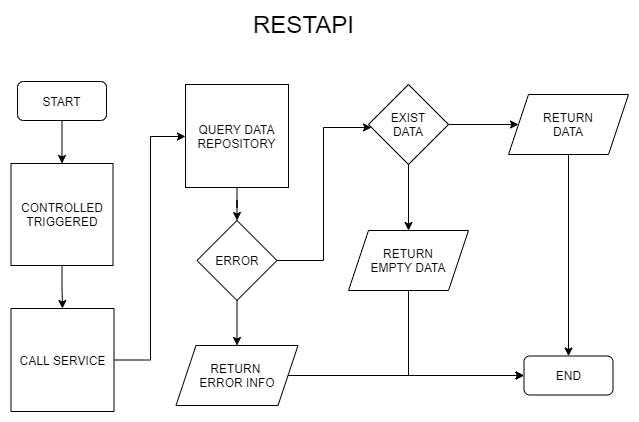

The diagram above was exported from draw.io. Its source (the exported page's mxGraphModel, read from the mxfile embedded in the PNG):
<mxGraphModel dx="1192" dy="651" grid="0" gridSize="10" guides="1" tooltips="1" connect="1" arrows="1" fold="1" page="1" pageScale="1" pageWidth="827" pageHeight="1169" math="0" shadow="0">
  <root>
    <mxCell id="WIyWlLk6GJQsqaUBKTNV-0" />
    <mxCell id="WIyWlLk6GJQsqaUBKTNV-1" parent="WIyWlLk6GJQsqaUBKTNV-0" />
    <mxCell id="u5O7OZKSKu6lnqo-RFCy-5" style="edgeStyle=orthogonalEdgeStyle;rounded=0;orthogonalLoop=1;jettySize=auto;html=1;entryX=0.5;entryY=0;entryDx=0;entryDy=0;" parent="WIyWlLk6GJQsqaUBKTNV-1" source="u5O7OZKSKu6lnqo-RFCy-0" target="u5O7OZKSKu6lnqo-RFCy-2" edge="1">
      <mxGeometry relative="1" as="geometry" />
    </mxCell>
    <mxCell id="u5O7OZKSKu6lnqo-RFCy-0" value="START" style="rounded=1;whiteSpace=wrap;html=1;" parent="WIyWlLk6GJQsqaUBKTNV-1" vertex="1">
      <mxGeometry x="124" y="103" width="89" height="39" as="geometry" />
    </mxCell>
    <mxCell id="u5O7OZKSKu6lnqo-RFCy-1" value="&lt;font style=&quot;font-size: 24px&quot;&gt;RESTAPI&lt;/font&gt;" style="text;html=1;strokeColor=none;fillColor=none;align=center;verticalAlign=middle;whiteSpace=wrap;rounded=0;" parent="WIyWlLk6GJQsqaUBKTNV-1" vertex="1">
      <mxGeometry x="359" y="36" width="103" height="20" as="geometry" />
    </mxCell>
    <mxCell id="u5O7OZKSKu6lnqo-RFCy-24" value="" style="edgeStyle=orthogonalEdgeStyle;rounded=0;orthogonalLoop=1;jettySize=auto;html=1;" parent="WIyWlLk6GJQsqaUBKTNV-1" source="u5O7OZKSKu6lnqo-RFCy-2" target="u5O7OZKSKu6lnqo-RFCy-23" edge="1">
      <mxGeometry relative="1" as="geometry" />
    </mxCell>
    <mxCell id="u5O7OZKSKu6lnqo-RFCy-2" value="CONTROLLED TRIGGERED" style="whiteSpace=wrap;html=1;aspect=fixed;" parent="WIyWlLk6GJQsqaUBKTNV-1" vertex="1">
      <mxGeometry x="117.5" y="185" width="102" height="102" as="geometry" />
    </mxCell>
    <mxCell id="u5O7OZKSKu6lnqo-RFCy-26" value="" style="edgeStyle=orthogonalEdgeStyle;rounded=0;orthogonalLoop=1;jettySize=auto;html=1;" parent="WIyWlLk6GJQsqaUBKTNV-1" source="u5O7OZKSKu6lnqo-RFCy-23" target="u5O7OZKSKu6lnqo-RFCy-25" edge="1">
      <mxGeometry relative="1" as="geometry">
        <Array as="points">
          <mxPoint x="257" y="382" />
          <mxPoint x="257" y="158" />
        </Array>
      </mxGeometry>
    </mxCell>
    <mxCell id="u5O7OZKSKu6lnqo-RFCy-23" value="CALL SERVICE" style="whiteSpace=wrap;html=1;aspect=fixed;" parent="WIyWlLk6GJQsqaUBKTNV-1" vertex="1">
      <mxGeometry x="117.5" y="330" width="103" height="103" as="geometry" />
    </mxCell>
    <mxCell id="u5O7OZKSKu6lnqo-RFCy-28" value="" style="edgeStyle=orthogonalEdgeStyle;rounded=0;orthogonalLoop=1;jettySize=auto;html=1;" parent="WIyWlLk6GJQsqaUBKTNV-1" source="u5O7OZKSKu6lnqo-RFCy-25" target="u5O7OZKSKu6lnqo-RFCy-27" edge="1">
      <mxGeometry relative="1" as="geometry" />
    </mxCell>
    <mxCell id="u5O7OZKSKu6lnqo-RFCy-25" value="QUERY DATA REPOSITORY" style="whiteSpace=wrap;html=1;aspect=fixed;" parent="WIyWlLk6GJQsqaUBKTNV-1" vertex="1">
      <mxGeometry x="292" y="106" width="103" height="103" as="geometry" />
    </mxCell>
    <mxCell id="u5O7OZKSKu6lnqo-RFCy-30" value="" style="edgeStyle=orthogonalEdgeStyle;rounded=0;orthogonalLoop=1;jettySize=auto;html=1;" parent="WIyWlLk6GJQsqaUBKTNV-1" source="u5O7OZKSKu6lnqo-RFCy-27" target="u5O7OZKSKu6lnqo-RFCy-29" edge="1">
      <mxGeometry relative="1" as="geometry" />
    </mxCell>
    <mxCell id="u5O7OZKSKu6lnqo-RFCy-32" value="" style="edgeStyle=orthogonalEdgeStyle;rounded=0;orthogonalLoop=1;jettySize=auto;html=1;" parent="WIyWlLk6GJQsqaUBKTNV-1" source="u5O7OZKSKu6lnqo-RFCy-27" target="u5O7OZKSKu6lnqo-RFCy-31" edge="1">
      <mxGeometry relative="1" as="geometry">
        <Array as="points">
          <mxPoint x="430" y="282" />
          <mxPoint x="430" y="149" />
        </Array>
      </mxGeometry>
    </mxCell>
    <mxCell id="u5O7OZKSKu6lnqo-RFCy-27" value="ERROR" style="rhombus;whiteSpace=wrap;html=1;" parent="WIyWlLk6GJQsqaUBKTNV-1" vertex="1">
      <mxGeometry x="303.5" y="242" width="80" height="80" as="geometry" />
    </mxCell>
    <mxCell id="u5O7OZKSKu6lnqo-RFCy-40" style="edgeStyle=orthogonalEdgeStyle;rounded=0;orthogonalLoop=1;jettySize=auto;html=1;entryX=0;entryY=0.5;entryDx=0;entryDy=0;" parent="WIyWlLk6GJQsqaUBKTNV-1" source="u5O7OZKSKu6lnqo-RFCy-29" target="u5O7OZKSKu6lnqo-RFCy-38" edge="1">
      <mxGeometry relative="1" as="geometry" />
    </mxCell>
    <mxCell id="u5O7OZKSKu6lnqo-RFCy-29" value="RETURN &lt;br&gt;ERROR INFO" style="shape=parallelogram;perimeter=parallelogramPerimeter;whiteSpace=wrap;html=1;fixedSize=1;" parent="WIyWlLk6GJQsqaUBKTNV-1" vertex="1">
      <mxGeometry x="282.5" y="367" width="122" height="60" as="geometry" />
    </mxCell>
    <mxCell id="u5O7OZKSKu6lnqo-RFCy-34" value="" style="edgeStyle=orthogonalEdgeStyle;rounded=0;orthogonalLoop=1;jettySize=auto;html=1;" parent="WIyWlLk6GJQsqaUBKTNV-1" source="u5O7OZKSKu6lnqo-RFCy-31" target="u5O7OZKSKu6lnqo-RFCy-33" edge="1">
      <mxGeometry relative="1" as="geometry" />
    </mxCell>
    <mxCell id="u5O7OZKSKu6lnqo-RFCy-36" value="" style="edgeStyle=orthogonalEdgeStyle;rounded=0;orthogonalLoop=1;jettySize=auto;html=1;" parent="WIyWlLk6GJQsqaUBKTNV-1" source="u5O7OZKSKu6lnqo-RFCy-31" target="u5O7OZKSKu6lnqo-RFCy-35" edge="1">
      <mxGeometry relative="1" as="geometry" />
    </mxCell>
    <mxCell id="u5O7OZKSKu6lnqo-RFCy-31" value="EXIST&lt;br&gt;DATA" style="rhombus;whiteSpace=wrap;html=1;" parent="WIyWlLk6GJQsqaUBKTNV-1" vertex="1">
      <mxGeometry x="475" y="106" width="80" height="80" as="geometry" />
    </mxCell>
    <mxCell id="u5O7OZKSKu6lnqo-RFCy-41" style="edgeStyle=orthogonalEdgeStyle;rounded=0;orthogonalLoop=1;jettySize=auto;html=1;entryX=0;entryY=0.5;entryDx=0;entryDy=0;" parent="WIyWlLk6GJQsqaUBKTNV-1" source="u5O7OZKSKu6lnqo-RFCy-33" target="u5O7OZKSKu6lnqo-RFCy-38" edge="1">
      <mxGeometry relative="1" as="geometry">
        <Array as="points">
          <mxPoint x="515" y="397" />
        </Array>
      </mxGeometry>
    </mxCell>
    <mxCell id="u5O7OZKSKu6lnqo-RFCy-33" value="RETURN&lt;br&gt;EMPTY DATA" style="shape=parallelogram;perimeter=parallelogramPerimeter;whiteSpace=wrap;html=1;fixedSize=1;" parent="WIyWlLk6GJQsqaUBKTNV-1" vertex="1">
      <mxGeometry x="455" y="252" width="120" height="60" as="geometry" />
    </mxCell>
    <mxCell id="u5O7OZKSKu6lnqo-RFCy-39" value="" style="edgeStyle=orthogonalEdgeStyle;rounded=0;orthogonalLoop=1;jettySize=auto;html=1;" parent="WIyWlLk6GJQsqaUBKTNV-1" source="u5O7OZKSKu6lnqo-RFCy-35" target="u5O7OZKSKu6lnqo-RFCy-38" edge="1">
      <mxGeometry relative="1" as="geometry" />
    </mxCell>
    <mxCell id="u5O7OZKSKu6lnqo-RFCy-35" value="&lt;span&gt;RETURN&lt;/span&gt;&lt;br&gt;&lt;span&gt;DATA&lt;/span&gt;" style="shape=parallelogram;perimeter=parallelogramPerimeter;whiteSpace=wrap;html=1;fixedSize=1;" parent="WIyWlLk6GJQsqaUBKTNV-1" vertex="1">
      <mxGeometry x="615" y="116" width="120" height="60" as="geometry" />
    </mxCell>
    <mxCell id="u5O7OZKSKu6lnqo-RFCy-38" value="END" style="rounded=1;whiteSpace=wrap;html=1;" parent="WIyWlLk6GJQsqaUBKTNV-1" vertex="1">
      <mxGeometry x="630.5" y="377.5" width="89" height="39" as="geometry" />
    </mxCell>
  </root>
</mxGraphModel>